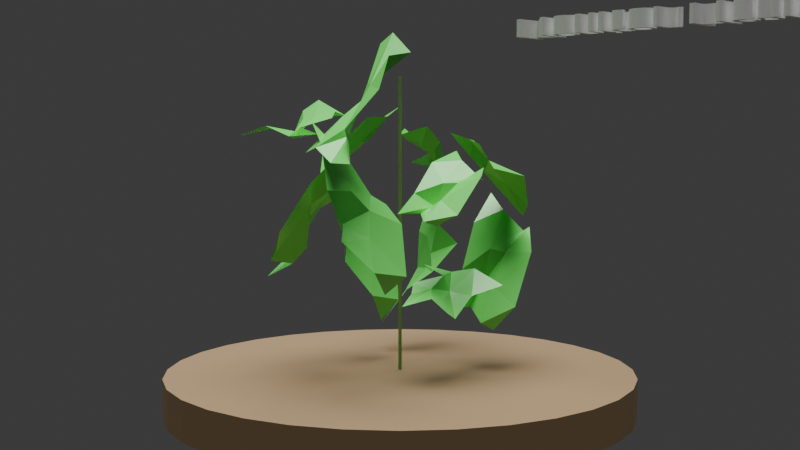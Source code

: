 # Source: Digital_Twin.blend  (saved by Blender 4.4.32; exported with 4.5.12 LTS)
import bpy
from mathutils import Matrix  # noqa: F401  (used for matrix-valued properties, if any)

bpy.ops.wm.read_factory_settings(use_empty=True)
scene = bpy.context.scene
scene.name = 'Scene'

# ---- collections
col_collection = bpy.data.collections.new('Collection'); scene.collection.children.link(col_collection)
col_plant_test_a = bpy.data.collections.new('Plant_Test_A'); scene.collection.children.link(col_plant_test_a)
col_plant_test_a_001 = bpy.data.collections.new('Plant_Test_A.001'); scene.collection.children.link(col_plant_test_a_001)
col_plant_digital_twin = bpy.data.collections.new('Plant_Digital_Twin'); scene.collection.children.link(col_plant_digital_twin)

# ---- materials (node trees are filled in below, after node groups)
mat_soil_material = bpy.data.materials.new('Soil_Material')
mat_stem_material = bpy.data.materials.new('Stem_Material')
mat_leaf_material_7480 = bpy.data.materials.new('Leaf_Material_7480')
mat_leaf_material_4830 = bpy.data.materials.new('Leaf_Material_4830')
mat_leaf_material_1154 = bpy.data.materials.new('Leaf_Material_1154')
mat_leaf_material_2220 = bpy.data.materials.new('Leaf_Material_2220')
mat_leaf_material_4487 = bpy.data.materials.new('Leaf_Material_4487')
mat_leaf_material_2905 = bpy.data.materials.new('Leaf_Material_2905')
mat_leaf_material_8586 = bpy.data.materials.new('Leaf_Material_8586')
mat_leaf_material_1566 = bpy.data.materials.new('Leaf_Material_1566')
mat_leaf_material_6568 = bpy.data.materials.new('Leaf_Material_6568')
mat_leaf_material_6890 = bpy.data.materials.new('Leaf_Material_6890')
mat_leaf_material_8208 = bpy.data.materials.new('Leaf_Material_8208')
mat_leaf_material_7801 = bpy.data.materials.new('Leaf_Material_7801')
mat_text_material = bpy.data.materials.new('Text_Material')

# ---- material node trees
mat_soil_material.use_nodes = True; mat_soil_material.node_tree.nodes.clear()
_N = mat_soil_material.node_tree.nodes; _L = mat_soil_material.node_tree.links
n0 = _N.new('ShaderNodeBsdfPrincipled'); n0.name = 'Principled BSDF'; n0.location = (0, 0)
n0.inputs[0].default_value = (0.3, 0.2, 0.1, 1.0)
n0.inputs[2].default_value = 0.8
n1 = _N.new('ShaderNodeOutputMaterial'); n1.name = 'Material Output'; n1.location = (0, 0)
_L.new(n0.outputs[0], n1.inputs[0])
n1.is_active_output = True
mat_stem_material.use_nodes = True; mat_stem_material.node_tree.nodes.clear()
_N = mat_stem_material.node_tree.nodes; _L = mat_stem_material.node_tree.links
n0 = _N.new('ShaderNodeBsdfPrincipled'); n0.name = 'Principled BSDF'; n0.location = (0, 0)
n0.inputs[0].default_value = (0.2, 0.4, 0.1, 1.0)
n0.inputs[2].default_value = 0.7
n1 = _N.new('ShaderNodeOutputMaterial'); n1.name = 'Material Output'; n1.location = (0, 0)
_L.new(n0.outputs[0], n1.inputs[0])
n1.is_active_output = True
mat_leaf_material_7480.use_nodes = True; mat_leaf_material_7480.node_tree.nodes.clear()
_N = mat_leaf_material_7480.node_tree.nodes; _L = mat_leaf_material_7480.node_tree.links
n0 = _N.new('ShaderNodeBsdfPrincipled'); n0.name = 'Principled BSDF'; n0.location = (0, 0)
n0.inputs[0].default_value = (0.145, 0.825, 0.13, 1.0)
n0.inputs[2].default_value = 0.3
n1 = _N.new('ShaderNodeOutputMaterial'); n1.name = 'Material Output'; n1.location = (0, 0)
_L.new(n0.outputs[0], n1.inputs[0])
n1.is_active_output = True
mat_leaf_material_4830.use_nodes = True; mat_leaf_material_4830.node_tree.nodes.clear()
_N = mat_leaf_material_4830.node_tree.nodes; _L = mat_leaf_material_4830.node_tree.links
n0 = _N.new('ShaderNodeBsdfPrincipled'); n0.name = 'Principled BSDF'; n0.location = (0, 0)
n0.inputs[0].default_value = (0.145, 0.825, 0.13, 1.0)
n0.inputs[2].default_value = 0.3
n1 = _N.new('ShaderNodeOutputMaterial'); n1.name = 'Material Output'; n1.location = (0, 0)
_L.new(n0.outputs[0], n1.inputs[0])
n1.is_active_output = True
mat_leaf_material_1154.use_nodes = True; mat_leaf_material_1154.node_tree.nodes.clear()
_N = mat_leaf_material_1154.node_tree.nodes; _L = mat_leaf_material_1154.node_tree.links
n0 = _N.new('ShaderNodeBsdfPrincipled'); n0.name = 'Principled BSDF'; n0.location = (0, 0)
n0.inputs[0].default_value = (0.145, 0.825, 0.13, 1.0)
n0.inputs[2].default_value = 0.3
n1 = _N.new('ShaderNodeOutputMaterial'); n1.name = 'Material Output'; n1.location = (0, 0)
_L.new(n0.outputs[0], n1.inputs[0])
n1.is_active_output = True
mat_leaf_material_2220.use_nodes = True; mat_leaf_material_2220.node_tree.nodes.clear()
_N = mat_leaf_material_2220.node_tree.nodes; _L = mat_leaf_material_2220.node_tree.links
n0 = _N.new('ShaderNodeBsdfPrincipled'); n0.name = 'Principled BSDF'; n0.location = (0, 0)
n0.inputs[0].default_value = (0.145, 0.825, 0.13, 1.0)
n0.inputs[2].default_value = 0.3
n1 = _N.new('ShaderNodeOutputMaterial'); n1.name = 'Material Output'; n1.location = (0, 0)
_L.new(n0.outputs[0], n1.inputs[0])
n1.is_active_output = True
mat_leaf_material_4487.use_nodes = True; mat_leaf_material_4487.node_tree.nodes.clear()
_N = mat_leaf_material_4487.node_tree.nodes; _L = mat_leaf_material_4487.node_tree.links
n0 = _N.new('ShaderNodeBsdfPrincipled'); n0.name = 'Principled BSDF'; n0.location = (0, 0)
n0.inputs[0].default_value = (0.145, 0.825, 0.13, 1.0)
n0.inputs[2].default_value = 0.3
n1 = _N.new('ShaderNodeOutputMaterial'); n1.name = 'Material Output'; n1.location = (0, 0)
_L.new(n0.outputs[0], n1.inputs[0])
n1.is_active_output = True
mat_leaf_material_2905.use_nodes = True; mat_leaf_material_2905.node_tree.nodes.clear()
_N = mat_leaf_material_2905.node_tree.nodes; _L = mat_leaf_material_2905.node_tree.links
n0 = _N.new('ShaderNodeBsdfPrincipled'); n0.name = 'Principled BSDF'; n0.location = (0, 0)
n0.inputs[0].default_value = (0.145, 0.825, 0.13, 1.0)
n0.inputs[2].default_value = 0.3
n1 = _N.new('ShaderNodeOutputMaterial'); n1.name = 'Material Output'; n1.location = (0, 0)
_L.new(n0.outputs[0], n1.inputs[0])
n1.is_active_output = True
mat_leaf_material_8586.use_nodes = True; mat_leaf_material_8586.node_tree.nodes.clear()
_N = mat_leaf_material_8586.node_tree.nodes; _L = mat_leaf_material_8586.node_tree.links
n0 = _N.new('ShaderNodeBsdfPrincipled'); n0.name = 'Principled BSDF'; n0.location = (0, 0)
n0.inputs[0].default_value = (0.145, 0.825, 0.13, 1.0)
n0.inputs[2].default_value = 0.3
n1 = _N.new('ShaderNodeOutputMaterial'); n1.name = 'Material Output'; n1.location = (0, 0)
_L.new(n0.outputs[0], n1.inputs[0])
n1.is_active_output = True
mat_leaf_material_1566.use_nodes = True; mat_leaf_material_1566.node_tree.nodes.clear()
_N = mat_leaf_material_1566.node_tree.nodes; _L = mat_leaf_material_1566.node_tree.links
n0 = _N.new('ShaderNodeBsdfPrincipled'); n0.name = 'Principled BSDF'; n0.location = (0, 0)
n0.inputs[0].default_value = (0.145, 0.825, 0.13, 1.0)
n0.inputs[2].default_value = 0.3
n1 = _N.new('ShaderNodeOutputMaterial'); n1.name = 'Material Output'; n1.location = (0, 0)
_L.new(n0.outputs[0], n1.inputs[0])
n1.is_active_output = True
mat_leaf_material_6568.use_nodes = True; mat_leaf_material_6568.node_tree.nodes.clear()
_N = mat_leaf_material_6568.node_tree.nodes; _L = mat_leaf_material_6568.node_tree.links
n0 = _N.new('ShaderNodeBsdfPrincipled'); n0.name = 'Principled BSDF'; n0.location = (0, 0)
n0.inputs[0].default_value = (0.145, 0.825, 0.13, 1.0)
n0.inputs[2].default_value = 0.3
n1 = _N.new('ShaderNodeOutputMaterial'); n1.name = 'Material Output'; n1.location = (0, 0)
_L.new(n0.outputs[0], n1.inputs[0])
n1.is_active_output = True
mat_leaf_material_6890.use_nodes = True; mat_leaf_material_6890.node_tree.nodes.clear()
_N = mat_leaf_material_6890.node_tree.nodes; _L = mat_leaf_material_6890.node_tree.links
n0 = _N.new('ShaderNodeBsdfPrincipled'); n0.name = 'Principled BSDF'; n0.location = (0, 0)
n0.inputs[0].default_value = (0.145, 0.825, 0.13, 1.0)
n0.inputs[2].default_value = 0.3
n1 = _N.new('ShaderNodeOutputMaterial'); n1.name = 'Material Output'; n1.location = (0, 0)
_L.new(n0.outputs[0], n1.inputs[0])
n1.is_active_output = True
mat_leaf_material_8208.use_nodes = True; mat_leaf_material_8208.node_tree.nodes.clear()
_N = mat_leaf_material_8208.node_tree.nodes; _L = mat_leaf_material_8208.node_tree.links
n0 = _N.new('ShaderNodeBsdfPrincipled'); n0.name = 'Principled BSDF'; n0.location = (0, 0)
n0.inputs[0].default_value = (0.145, 0.825, 0.13, 1.0)
n0.inputs[2].default_value = 0.3
n1 = _N.new('ShaderNodeOutputMaterial'); n1.name = 'Material Output'; n1.location = (0, 0)
_L.new(n0.outputs[0], n1.inputs[0])
n1.is_active_output = True
mat_leaf_material_7801.use_nodes = True; mat_leaf_material_7801.node_tree.nodes.clear()
_N = mat_leaf_material_7801.node_tree.nodes; _L = mat_leaf_material_7801.node_tree.links
n0 = _N.new('ShaderNodeBsdfPrincipled'); n0.name = 'Principled BSDF'; n0.location = (0, 0)
n0.inputs[0].default_value = (0.145, 0.825, 0.13, 1.0)
n0.inputs[2].default_value = 0.3
n1 = _N.new('ShaderNodeOutputMaterial'); n1.name = 'Material Output'; n1.location = (0, 0)
_L.new(n0.outputs[0], n1.inputs[0])
n1.is_active_output = True
mat_text_material.use_nodes = True; mat_text_material.node_tree.nodes.clear()
_N = mat_text_material.node_tree.nodes; _L = mat_text_material.node_tree.links
n0 = _N.new('ShaderNodeBsdfPrincipled'); n0.name = 'Principled BSDF'; n0.location = (0, 0)
n0.inputs[0].default_value = (1.0, 1.0, 1.0, 1.0)
n0.inputs[2].default_value = 0.1
n1 = _N.new('ShaderNodeOutputMaterial'); n1.name = 'Material Output'; n1.location = (0, 0)
_L.new(n0.outputs[0], n1.inputs[0])
n1.is_active_output = True

# ---- world
world_world = bpy.data.worlds.new('World'); scene.world = world_world
world_world.use_nodes = True; world_world.node_tree.nodes.clear()
_N = world_world.node_tree.nodes; _L = world_world.node_tree.links
n0 = _N.new('ShaderNodeOutputWorld'); n0.name = 'World Output'; n0.location = (300, 300)
n1 = _N.new('ShaderNodeBackground'); n1.name = 'Background'; n1.location = (10, 300)
n1.inputs[0].default_value = (0.05088, 0.05088, 0.05088, 1.0)
_L.new(n1.outputs[0], n0.inputs[0])
n0.is_active_output = True
world_world.color = (0.05088, 0.05088, 0.05088)
world_world.sun_shadow_jitter_overblur = 0.0

# ---- cameras
cam_camera = bpy.data.cameras.new('Camera')

# ---- lights
light_sun = bpy.data.lights.new('Sun', 'SUN')
light_sun.angle = 0.7854
light_sun.energy = 5.0
light_area = bpy.data.lights.new('Area', 'AREA')
light_area.energy = 2.0
light_area.size = 2.0
light_area.size_y = 1.0
light_spot = bpy.data.lights.new('Spot', 'SPOT')
light_spot.energy = 3.0
light_spot.spot_size = 1.047

# ---- meshes
me_cylinder = bpy.data.meshes.new('Cylinder')
me_cylinder.from_pydata([(0.0, 1.2, -0.1), (0.0, 1.2, 0.1), (0.2341, 1.177, -0.1), (0.2341, 1.177, 0.1), (0.4592, 1.109, -0.1), (0.4592, 1.109, 0.1), (0.6667, 0.9978, -0.1), (0.6667, 0.9978, 0.1), (0.8485, 0.8485, -0.1), (0.8485, 0.8485, 0.1), (0.9978, 0.6667, -0.1), (0.9978, 0.6667, 0.1), (1.109, 0.4592, -0.1), (1.109, 0.4592, 0.1), (1.177, 0.2341, -0.1), (1.177, 0.2341, 0.1), (1.2, 0.0, -0.1), (1.2, 0.0, 0.1), (1.177, -0.2341, -0.1), (1.177, -0.2341, 0.1), (1.109, -0.4592, -0.1), (1.109, -0.4592, 0.1), (0.9978, -0.6667, -0.1), (0.9978, -0.6667, 0.1), (0.8485, -0.8485, -0.1), (0.8485, -0.8485, 0.1), (0.6667, -0.9978, -0.1), (0.6667, -0.9978, 0.1), (0.4592, -1.109, -0.1), (0.4592, -1.109, 0.1), (0.2341, -1.177, -0.1), (0.2341, -1.177, 0.1), (0.0, -1.2, -0.1), (0.0, -1.2, 0.1), (-0.2341, -1.177, -0.1), (-0.2341, -1.177, 0.1), (-0.4592, -1.109, -0.1), (-0.4592, -1.109, 0.1), (-0.6667, -0.9978, -0.1), (-0.6667, -0.9978, 0.1), (-0.8485, -0.8485, -0.1), (-0.8485, -0.8485, 0.1), (-0.9978, -0.6667, -0.1), (-0.9978, -0.6667, 0.1), (-1.109, -0.4592, -0.1), (-1.109, -0.4592, 0.1), (-1.177, -0.2341, -0.1), (-1.177, -0.2341, 0.1), (-1.2, 0.0, -0.1), (-1.2, 0.0, 0.1), (-1.177, 0.2341, -0.1), (-1.177, 0.2341, 0.1), (-1.109, 0.4592, -0.1), (-1.109, 0.4592, 0.1), (-0.9978, 0.6667, -0.1), (-0.9978, 0.6667, 0.1), (-0.8485, 0.8485, -0.1), (-0.8485, 0.8485, 0.1), (-0.6667, 0.9978, -0.1), (-0.6667, 0.9978, 0.1), (-0.4592, 1.109, -0.1), (-0.4592, 1.109, 0.1), (-0.2341, 1.177, -0.1), (-0.2341, 1.177, 0.1)], [], [(0, 1, 3, 2), (2, 3, 5, 4), (4, 5, 7, 6), (6, 7, 9, 8), (8, 9, 11, 10), (10, 11, 13, 12), (12, 13, 15, 14), (14, 15, 17, 16), (16, 17, 19, 18), (18, 19, 21, 20), (20, 21, 23, 22), (22, 23, 25, 24), (24, 25, 27, 26), (26, 27, 29, 28), (28, 29, 31, 30), (30, 31, 33, 32), (32, 33, 35, 34), (34, 35, 37, 36), (36, 37, 39, 38), (38, 39, 41, 40), (40, 41, 43, 42), (42, 43, 45, 44), (44, 45, 47, 46), (46, 47, 49, 48), (48, 49, 51, 50), (50, 51, 53, 52), (52, 53, 55, 54), (54, 55, 57, 56), (56, 57, 59, 58), (58, 59, 61, 60), (3, 1, 63, 61, 59, 57, 55, 53, 51, 49, 47, 45, 43, 41, 39, 37, 35, 33, 31, 29, 27, 25, 23, 21, 19, 17, 15, 13, 11, 9, 7, 5), (60, 61, 63, 62), (62, 63, 1, 0), (0, 2, 4, 6, 8, 10, 12, 14, 16, 18, 20, 22, 24, 26, 28, 30, 32, 34, 36, 38, 40, 42, 44, 46, 48, 50, 52, 54, 56, 58, 60, 62)])
_uv = me_cylinder.uv_layers.new(name='UVMap')
_uv.uv.foreach_set('vector', [1.0, 0.5, 1.0, 1.0, 0.9688, 1.0, 0.9688, 0.5, 0.9688, 0.5, 0.9688, 1.0, 0.9375, 1.0, 0.9375, 0.5, 0.9375, 0.5, 0.9375, 1.0, 0.9062, 1.0, 0.9062, 0.5, 0.9062, 0.5, 0.9062, 1.0, 0.875, 1.0, 0.875, 0.5, 0.875, 0.5, 0.875, 1.0, 0.8438, 1.0, 0.8438, 0.5, 0.8438, 0.5, 0.8438, 1.0, 0.8125, 1.0, 0.8125, 0.5, 0.8125, 0.5, 0.8125, 1.0, 0.7812, 1.0, 0.7812, 0.5, 0.7812, 0.5, 0.7812, 1.0, 0.75, 1.0, 0.75, 0.5, 0.75, 0.5, 0.75, 1.0, 0.7188, 1.0, 0.7188, 0.5, 0.7188, 0.5, 0.7188, 1.0, 0.6875, 1.0, 0.6875, 0.5, 0.6875, 0.5, 0.6875, 1.0, 0.6562, 1.0, 0.6562, 0.5, 0.6562, 0.5, 0.6562, 1.0, 0.625, 1.0, 0.625, 0.5, 0.625, 0.5, 0.625, 1.0, 0.5938, 1.0, 0.5938, 0.5, 0.5938, 0.5, 0.5938, 1.0, 0.5625, 1.0, 0.5625, 0.5, 0.5625, 0.5, 0.5625, 1.0, 0.5312, 1.0, 0.5312, 0.5, 0.5312, 0.5, 0.5312, 1.0, 0.5, 1.0, 0.5, 0.5, 0.5, 0.5, 0.5, 1.0, 0.4688, 1.0, 0.4688, 0.5, 0.4688, 0.5, 0.4688, 1.0, 0.4375, 1.0, 0.4375, 0.5, 0.4375, 0.5, 0.4375, 1.0, 0.4062, 1.0, 0.4062, 0.5, 0.4062, 0.5, 0.4062, 1.0, 0.375, 1.0, 0.375, 0.5, 0.375, 0.5, 0.375, 1.0, 0.3438, 1.0, 0.3438, 0.5, 0.3438, 0.5, 0.3438, 1.0, 0.3125, 1.0, 0.3125, 0.5, 0.3125, 0.5, 0.3125, 1.0, 0.2812, 1.0, 0.2812, 0.5, 0.2812, 0.5, 0.2812, 1.0, 0.25, 1.0, 0.25, 0.5, 0.25, 0.5, 0.25, 1.0, 0.2188, 1.0, 0.2188, 0.5, 0.2188, 0.5, 0.2188, 1.0, 0.1875, 1.0, 0.1875, 0.5, 0.1875, 0.5, 0.1875, 1.0, 0.1562, 1.0, 0.1562, 0.5, 0.1562, 0.5, 0.1562, 1.0, 0.125, 1.0, 0.125, 0.5, 0.125, 0.5, 0.125, 1.0, 0.09375, 1.0, 0.09375, 0.5, 0.09375, 0.5, 0.09375, 1.0, 0.0625, 1.0, 0.0625, 0.5, 0.2968, 0.4854, 0.25, 0.49, 0.2032, 0.4854, 0.1582, 0.4717, 0.1167, 0.4496, 0.08029, 0.4197, 0.05045, 0.3833, 0.02827, 0.3418, 0.01461, 0.2968, 0.01, 0.25, 0.01461, 0.2032, 0.02827, 0.1582, 0.05045, 0.1167, 0.08029, 0.08029, 0.1167, 0.05045, 0.1582, 0.02827, 0.2032, 0.01461, 0.25, 0.01, 0.2968, 0.01461, 0.3418, 0.02827, 0.3833, 0.05045, 0.4197, 0.08029, 0.4496, 0.1167, 0.4717, 0.1582, 0.4854, 0.2032, 0.49, 0.25, 0.4854, 0.2968, 0.4717, 0.3418, 0.4496, 0.3833, 0.4197, 0.4197, 0.3833, 0.4496, 0.3418, 0.4717, 0.0625, 0.5, 0.0625, 1.0, 0.03125, 1.0, 0.03125, 0.5, 0.03125, 0.5, 0.03125, 1.0, 0.0, 1.0, 0.0, 0.5, 0.75, 0.49, 0.7968, 0.4854, 0.8418, 0.4717, 0.8833, 0.4496, 0.9197, 0.4197, 0.9496, 0.3833, 0.9717, 0.3418, 0.9854, 0.2968, 0.99, 0.25, 0.9854, 0.2032, 0.9717, 0.1582, 0.9496, 0.1167, 0.9197, 0.08029, 0.8833, 0.05045, 0.8418, 0.02827, 0.7968, 0.01461, 0.75, 0.01, 0.7032, 0.01461, 0.6582, 0.02827, 0.6167, 0.05045, 0.5803, 0.08029, 0.5504, 0.1167, 0.5283, 0.1582, 0.5146, 0.2032, 0.51, 0.25, 0.5146, 0.2968, 0.5283, 0.3418, 0.5504, 0.3833, 0.5803, 0.4197, 0.6167, 0.4496, 0.6582, 0.4717, 0.7032, 0.4854])
me_cylinder.materials.append(mat_soil_material)
me_cylinder.update()
me_cylinder_001 = bpy.data.meshes.new('Cylinder.001')
me_cylinder_001.from_pydata([(0.0, 0.00875, -0.75), (0.0, 0.00875, 0.75), (0.006187, 0.006187, -0.75), (0.006187, 0.006187, 0.75), (0.00875, 0.0, -0.75), (0.00875, 0.0, 0.75), (0.006187, -0.006187, -0.75), (0.006187, -0.006187, 0.75), (0.0, -0.00875, -0.75), (0.0, -0.00875, 0.75), (-0.006187, -0.006187, -0.75), (-0.006187, -0.006187, 0.75), (-0.00875, 0.0, -0.75), (-0.00875, 0.0, 0.75), (-0.006187, 0.006187, -0.75), (-0.006187, 0.006187, 0.75)], [], [(0, 1, 3, 2), (2, 3, 5, 4), (4, 5, 7, 6), (6, 7, 9, 8), (8, 9, 11, 10), (10, 11, 13, 12), (3, 1, 15, 13, 11, 9, 7, 5), (12, 13, 15, 14), (14, 15, 1, 0), (0, 2, 4, 6, 8, 10, 12, 14)])
_uv = me_cylinder_001.uv_layers.new(name='UVMap')
_uv.uv.foreach_set('vector', [1.0, 0.5, 1.0, 1.0, 0.875, 1.0, 0.875, 0.5, 0.875, 0.5, 0.875, 1.0, 0.75, 1.0, 0.75, 0.5, 0.75, 0.5, 0.75, 1.0, 0.625, 1.0, 0.625, 0.5, 0.625, 0.5, 0.625, 1.0, 0.5, 1.0, 0.5, 0.5, 0.5, 0.5, 0.5, 1.0, 0.375, 1.0, 0.375, 0.5, 0.375, 0.5, 0.375, 1.0, 0.25, 1.0, 0.25, 0.5, 0.4197, 0.4197, 0.25, 0.49, 0.08029, 0.4197, 0.01, 0.25, 0.08029, 0.08029, 0.25, 0.01, 0.4197, 0.08029, 0.49, 0.25, 0.25, 0.5, 0.25, 1.0, 0.125, 1.0, 0.125, 0.5, 0.125, 0.5, 0.125, 1.0, 0.0, 1.0, 0.0, 0.5, 0.75, 0.49, 0.9197, 0.4197, 0.99, 0.25, 0.9197, 0.08029, 0.75, 0.01, 0.5803, 0.08029, 0.51, 0.25, 0.5803, 0.4197])
me_cylinder_001.materials.append(mat_stem_material)
me_cylinder_001.update()
me_plane = bpy.data.meshes.new('Plane')
me_plane.from_pydata([(-0.1557, -0.1076, -0.08181), (0.2141, -0.2269, 0.007449), (-0.148, 0.09555, -0.01216), (0.1229, 0.1749, 0.08231), (-0.2365, 0.09635, -0.06124), (-0.2268, -0.05542, -0.004628), (-0.08489, -0.1142, -0.1219), (0.06553, -0.1271, -0.03313), (0.2011, -0.07337, 0.07832), (0.1759, 0.0442, 0.0509), (0.06942, 0.0362, 0.05039), (-0.06747, 0.1315, 0.02346), (-0.05731, -0.03743, -0.03189), (-0.05393, 0.0369, 0.002911), (0.05021, -0.01273, -0.02234), (0.06224, -0.008596, -0.03035)], [], [(15, 9, 3, 10), (4, 13, 11, 2), (13, 15, 10, 11), (0, 6, 12, 5), (5, 12, 13, 4), (6, 7, 14, 12), (12, 14, 15, 13), (7, 1, 8, 14), (14, 8, 9, 15)])
_uv = me_plane.uv_layers.new(name='UVMap')
_uv.uv.foreach_set('vector', [0.6667, 0.6667, 1.0, 0.6667, 1.0, 1.0, 0.6667, 1.0, 0.0, 0.6667, 0.3333, 0.6667, 0.3333, 1.0, 0.0, 1.0, 0.3333, 0.6667, 0.6667, 0.6667, 0.6667, 1.0, 0.3333, 1.0, 0.0, 0.0, 0.3333, 0.0, 0.3333, 0.3333, 0.0, 0.3333, 0.0, 0.3333, 0.3333, 0.3333, 0.3333, 0.6667, 0.0, 0.6667, 0.3333, 0.0, 0.6667, 0.0, 0.6667, 0.3333, 0.3333, 0.3333, 0.3333, 0.3333, 0.6667, 0.3333, 0.6667, 0.6667, 0.3333, 0.6667, 0.6667, 0.0, 1.0, 0.0, 1.0, 0.3333, 0.6667, 0.3333, 0.6667, 0.3333, 1.0, 0.3333, 1.0, 0.6667, 0.6667, 0.6667])
me_plane.materials.append(mat_leaf_material_7480)
me_plane.update()
me_plane_001 = bpy.data.meshes.new('Plane.001')
me_plane_001.from_pydata([(-0.1164, -0.2233, 0.1467), (0.1516, -0.3194, 0.2792), (-0.08556, 0.188, -0.2839), (0.08368, 0.2906, -0.1462), (-0.1818, 0.1194, -0.1662), (-0.1799, -0.1017, 0.05715), (-0.07956, -0.2222, 0.121), (0.03697, -0.2273, 0.2242), (0.1464, -0.09645, 0.1833), (0.1289, 0.09051, -0.01088), (0.06408, 0.1441, -0.1926), (-0.03891, 0.2317, -0.2339), (-0.04424, -0.07599, 0.0443), (-0.03311, 0.06772, -0.08768), (0.02939, -0.04355, 0.06825), (0.04916, 0.02997, -0.1065)], [], [(15, 9, 3, 10), (4, 13, 11, 2), (13, 15, 10, 11), (0, 6, 12, 5), (5, 12, 13, 4), (6, 7, 14, 12), (12, 14, 15, 13), (7, 1, 8, 14), (14, 8, 9, 15)])
_uv = me_plane_001.uv_layers.new(name='UVMap')
_uv.uv.foreach_set('vector', [0.6667, 0.6667, 1.0, 0.6667, 1.0, 1.0, 0.6667, 1.0, 0.0, 0.6667, 0.3333, 0.6667, 0.3333, 1.0, 0.0, 1.0, 0.3333, 0.6667, 0.6667, 0.6667, 0.6667, 1.0, 0.3333, 1.0, 0.0, 0.0, 0.3333, 0.0, 0.3333, 0.3333, 0.0, 0.3333, 0.0, 0.3333, 0.3333, 0.3333, 0.3333, 0.6667, 0.0, 0.6667, 0.3333, 0.0, 0.6667, 0.0, 0.6667, 0.3333, 0.3333, 0.3333, 0.3333, 0.3333, 0.6667, 0.3333, 0.6667, 0.6667, 0.3333, 0.6667, 0.6667, 0.0, 1.0, 0.0, 1.0, 0.3333, 0.6667, 0.3333, 0.6667, 0.3333, 1.0, 0.3333, 1.0, 0.6667, 0.6667, 0.6667])
me_plane_001.materials.append(mat_leaf_material_4830)
me_plane_001.update()
me_plane_002 = bpy.data.meshes.new('Plane.002')
me_plane_002.from_pydata([(-0.1341, -0.0988, 0.02375), (0.3019, -0.3275, -0.3371), (-0.2358, 0.1961, 0.3324), (0.1013, 0.1661, -0.02325), (-0.2878, 0.1663, 0.2036), (-0.2417, -0.01604, 0.1806), (-0.04126, -0.1419, -0.1664), (0.1312, -0.1912, -0.2276), (0.2524, -0.1433, -0.1866), (0.1908, 0.004818, -0.1343), (0.02578, 0.06385, 0.09487), (-0.1332, 0.1956, 0.218), (-0.05012, -0.0345, 0.003301), (-0.08318, 0.07042, 0.1178), (0.07947, -0.04625, -0.1372), (0.05505, -0.01153, -0.06554)], [], [(15, 9, 3, 10), (4, 13, 11, 2), (13, 15, 10, 11), (0, 6, 12, 5), (5, 12, 13, 4), (6, 7, 14, 12), (12, 14, 15, 13), (7, 1, 8, 14), (14, 8, 9, 15)])
_uv = me_plane_002.uv_layers.new(name='UVMap')
_uv.uv.foreach_set('vector', [0.6667, 0.6667, 1.0, 0.6667, 1.0, 1.0, 0.6667, 1.0, 0.0, 0.6667, 0.3333, 0.6667, 0.3333, 1.0, 0.0, 1.0, 0.3333, 0.6667, 0.6667, 0.6667, 0.6667, 1.0, 0.3333, 1.0, 0.0, 0.0, 0.3333, 0.0, 0.3333, 0.3333, 0.0, 0.3333, 0.0, 0.3333, 0.3333, 0.3333, 0.3333, 0.6667, 0.0, 0.6667, 0.3333, 0.0, 0.6667, 0.0, 0.6667, 0.3333, 0.3333, 0.3333, 0.3333, 0.3333, 0.6667, 0.3333, 0.6667, 0.6667, 0.3333, 0.6667, 0.6667, 0.0, 1.0, 0.0, 1.0, 0.3333, 0.6667, 0.3333, 0.6667, 0.3333, 1.0, 0.3333, 1.0, 0.6667, 0.6667, 0.6667])
me_plane_002.materials.append(mat_leaf_material_1154)
me_plane_002.update()
me_plane_003 = bpy.data.meshes.new('Plane.003')
me_plane_003.from_pydata([(-0.181, -0.145, 0.02658), (0.2707, -0.2955, 0.4028), (-0.2046, 0.1641, -0.4075), (0.1483, 0.2123, -0.02609), (-0.2827, 0.1296, -0.2887), (-0.2626, -0.05747, -0.06414), (-0.08294, -0.162, 0.08213), (0.09478, -0.1853, 0.2666), (0.2472, -0.1066, 0.3057), (0.2117, 0.04625, 0.1104), (0.06746, 0.08396, -0.1537), (-0.09672, 0.1897, -0.2762), (-0.06576, -0.04988, 0.004246), (-0.07278, 0.05976, -0.1289), (0.06906, -0.03558, 0.1094), (0.07068, 0.003858, -0.06648)], [], [(15, 9, 3, 10), (4, 13, 11, 2), (13, 15, 10, 11), (0, 6, 12, 5), (5, 12, 13, 4), (6, 7, 14, 12), (12, 14, 15, 13), (7, 1, 8, 14), (14, 8, 9, 15)])
_uv = me_plane_003.uv_layers.new(name='UVMap')
_uv.uv.foreach_set('vector', [0.6667, 0.6667, 1.0, 0.6667, 1.0, 1.0, 0.6667, 1.0, 0.0, 0.6667, 0.3333, 0.6667, 0.3333, 1.0, 0.0, 1.0, 0.3333, 0.6667, 0.6667, 0.6667, 0.6667, 1.0, 0.3333, 1.0, 0.0, 0.0, 0.3333, 0.0, 0.3333, 0.3333, 0.0, 0.3333, 0.0, 0.3333, 0.3333, 0.3333, 0.3333, 0.6667, 0.0, 0.6667, 0.3333, 0.0, 0.6667, 0.0, 0.6667, 0.3333, 0.3333, 0.3333, 0.3333, 0.3333, 0.6667, 0.3333, 0.6667, 0.6667, 0.3333, 0.6667, 0.6667, 0.0, 1.0, 0.0, 1.0, 0.3333, 0.6667, 0.3333, 0.6667, 0.3333, 1.0, 0.3333, 1.0, 0.6667, 0.6667, 0.6667])
me_plane_003.materials.append(mat_leaf_material_2220)
me_plane_003.update()
me_plane_004 = bpy.data.meshes.new('Plane.004')
me_plane_004.from_pydata([(-0.1217, -0.1662, 0.2371), (0.189, -0.2944, 0.117), (-0.1229, 0.163, -0.1217), (0.08891, 0.2335, -0.2366), (-0.2084, 0.1218, -0.02795), (-0.1958, -0.072, 0.1715), (-0.07061, -0.1758, 0.1272), (0.0601, -0.1916, 0.1462), (0.173, -0.09881, 0.04503), (0.1449, 0.06078, -0.1252), (0.05513, 0.09776, -0.1987), (-0.06204, 0.196, -0.1558), (-0.04598, -0.05696, 0.07441), (-0.04554, 0.05939, -0.03359), (0.04182, -0.03522, 0.01417), (0.0509, 0.01094, -0.1366)], [], [(15, 9, 3, 10), (4, 13, 11, 2), (13, 15, 10, 11), (0, 6, 12, 5), (5, 12, 13, 4), (6, 7, 14, 12), (12, 14, 15, 13), (7, 1, 8, 14), (14, 8, 9, 15)])
_uv = me_plane_004.uv_layers.new(name='UVMap')
_uv.uv.foreach_set('vector', [0.6667, 0.6667, 1.0, 0.6667, 1.0, 1.0, 0.6667, 1.0, 0.0, 0.6667, 0.3333, 0.6667, 0.3333, 1.0, 0.0, 1.0, 0.3333, 0.6667, 0.6667, 0.6667, 0.6667, 1.0, 0.3333, 1.0, 0.0, 0.0, 0.3333, 0.0, 0.3333, 0.3333, 0.0, 0.3333, 0.0, 0.3333, 0.3333, 0.3333, 0.3333, 0.6667, 0.0, 0.6667, 0.3333, 0.0, 0.6667, 0.0, 0.6667, 0.3333, 0.3333, 0.3333, 0.3333, 0.3333, 0.6667, 0.3333, 0.6667, 0.6667, 0.3333, 0.6667, 0.6667, 0.0, 1.0, 0.0, 1.0, 0.3333, 0.6667, 0.3333, 0.6667, 0.3333, 1.0, 0.3333, 1.0, 0.6667, 0.6667, 0.6667])
me_plane_004.materials.append(mat_leaf_material_4487)
me_plane_004.update()
me_plane_005 = bpy.data.meshes.new('Plane.005')
me_plane_005.from_pydata([(-0.1813, -0.1476, 0.02809), (0.2305, -0.2577, 0.3274), (-0.1644, 0.1263, -0.3321), (0.1486, 0.2149, -0.0276), (-0.256, 0.1035, -0.2379), (-0.2494, -0.07185, -0.03801), (-0.09653, -0.1511, 0.05801), (0.06789, -0.161, 0.2168), (0.2205, -0.08052, 0.255), (0.1985, 0.06063, 0.08428), (0.08105, 0.07312, -0.1295), (-0.06983, 0.1653, -0.2265), (-0.06586, -0.05076, 0.00475), (-0.05938, 0.04715, -0.1037), (0.05566, -0.02297, 0.08432), (0.07078, 0.00474, -0.06699)], [], [(15, 9, 3, 10), (4, 13, 11, 2), (13, 15, 10, 11), (0, 6, 12, 5), (5, 12, 13, 4), (6, 7, 14, 12), (12, 14, 15, 13), (7, 1, 8, 14), (14, 8, 9, 15)])
_uv = me_plane_005.uv_layers.new(name='UVMap')
_uv.uv.foreach_set('vector', [0.6667, 0.6667, 1.0, 0.6667, 1.0, 1.0, 0.6667, 1.0, 0.0, 0.6667, 0.3333, 0.6667, 0.3333, 1.0, 0.0, 1.0, 0.3333, 0.6667, 0.6667, 0.6667, 0.6667, 1.0, 0.3333, 1.0, 0.0, 0.0, 0.3333, 0.0, 0.3333, 0.3333, 0.0, 0.3333, 0.0, 0.3333, 0.3333, 0.3333, 0.3333, 0.6667, 0.0, 0.6667, 0.3333, 0.0, 0.6667, 0.0, 0.6667, 0.3333, 0.3333, 0.3333, 0.3333, 0.3333, 0.6667, 0.3333, 0.6667, 0.6667, 0.3333, 0.6667, 0.6667, 0.0, 1.0, 0.0, 1.0, 0.3333, 0.6667, 0.3333, 0.6667, 0.3333, 1.0, 0.3333, 1.0, 0.6667, 0.6667, 0.6667])
me_plane_005.materials.append(mat_leaf_material_2905)
me_plane_005.update()
me_plane_006 = bpy.data.meshes.new('Plane.006')
me_plane_006.from_pydata([(-0.1095, -0.187, 0.08532), (0.1443, -0.2827, 0.1448), (-0.07818, 0.1513, -0.1495), (0.07674, 0.2544, -0.08482), (-0.1746, 0.107, -0.09711), (-0.1728, -0.08979, 0.061), (-0.07739, -0.1858, 0.0353), (0.03436, -0.1908, 0.1142), (0.1391, -0.08407, 0.1142), (0.1219, 0.07857, -0.01473), (0.06191, 0.1078, -0.1068), (-0.0363, 0.1952, -0.1238), (-0.04192, -0.06391, 0.02383), (-0.03065, 0.05549, -0.04288), (0.02693, -0.03132, 0.02346), (0.04684, 0.01788, -0.08606)], [], [(15, 9, 3, 10), (4, 13, 11, 2), (13, 15, 10, 11), (0, 6, 12, 5), (5, 12, 13, 4), (6, 7, 14, 12), (12, 14, 15, 13), (7, 1, 8, 14), (14, 8, 9, 15)])
_uv = me_plane_006.uv_layers.new(name='UVMap')
_uv.uv.foreach_set('vector', [0.6667, 0.6667, 1.0, 0.6667, 1.0, 1.0, 0.6667, 1.0, 0.0, 0.6667, 0.3333, 0.6667, 0.3333, 1.0, 0.0, 1.0, 0.3333, 0.6667, 0.6667, 0.6667, 0.6667, 1.0, 0.3333, 1.0, 0.0, 0.0, 0.3333, 0.0, 0.3333, 0.3333, 0.0, 0.3333, 0.0, 0.3333, 0.3333, 0.3333, 0.3333, 0.6667, 0.0, 0.6667, 0.3333, 0.0, 0.6667, 0.0, 0.6667, 0.3333, 0.3333, 0.3333, 0.3333, 0.3333, 0.6667, 0.3333, 0.6667, 0.6667, 0.3333, 0.6667, 0.6667, 0.0, 1.0, 0.0, 1.0, 0.3333, 0.6667, 0.3333, 0.6667, 0.3333, 1.0, 0.3333, 1.0, 0.6667, 0.6667, 0.6667])
me_plane_006.materials.append(mat_leaf_material_8586)
me_plane_006.update()
me_plane_007 = bpy.data.meshes.new('Plane.007')
me_plane_007.from_pydata([(-0.1017, -0.1838, -0.1499), (0.1591, -0.3021, -0.1144), (-0.09301, 0.1707, 0.1097), (0.06894, 0.2511, 0.1504), (-0.1818, 0.1211, -0.002734), (-0.1725, -0.08117, -0.009437), (-0.06725, -0.1901, -0.2079), (0.04685, -0.2027, -0.1371), (0.1464, -0.09809, 0.01981), (0.1216, 0.06995, 0.05571), (0.05177, 0.1121, 0.1364), (-0.04879, 0.2071, 0.1274), (-0.03932, -0.06284, -0.05459), (-0.03559, 0.06197, 0.04352), (0.03187, -0.0378, -0.06294), (0.04424, 0.01681, -0.007644)], [], [(15, 9, 3, 10), (4, 13, 11, 2), (13, 15, 10, 11), (0, 6, 12, 5), (5, 12, 13, 4), (6, 7, 14, 12), (12, 14, 15, 13), (7, 1, 8, 14), (14, 8, 9, 15)])
_uv = me_plane_007.uv_layers.new(name='UVMap')
_uv.uv.foreach_set('vector', [0.6667, 0.6667, 1.0, 0.6667, 1.0, 1.0, 0.6667, 1.0, 0.0, 0.6667, 0.3333, 0.6667, 0.3333, 1.0, 0.0, 1.0, 0.3333, 0.6667, 0.6667, 0.6667, 0.6667, 1.0, 0.3333, 1.0, 0.0, 0.0, 0.3333, 0.0, 0.3333, 0.3333, 0.0, 0.3333, 0.0, 0.3333, 0.3333, 0.3333, 0.3333, 0.6667, 0.0, 0.6667, 0.3333, 0.0, 0.6667, 0.0, 0.6667, 0.3333, 0.3333, 0.3333, 0.3333, 0.3333, 0.6667, 0.3333, 0.6667, 0.6667, 0.3333, 0.6667, 0.6667, 0.0, 1.0, 0.0, 1.0, 0.3333, 0.6667, 0.3333, 0.6667, 0.3333, 1.0, 0.3333, 1.0, 0.6667, 0.6667, 0.6667])
me_plane_007.materials.append(mat_leaf_material_1566)
me_plane_007.update()
me_plane_008 = bpy.data.meshes.new('Plane.008')
me_plane_008.from_pydata([(-0.1458, -0.0989, 0.0534), (0.2303, -0.2443, -0.1196), (-0.1642, 0.1129, 0.1149), (0.1131, 0.1662, -0.0529), (-0.244, 0.1108, 0.06855), (-0.2257, -0.04384, 0.1279), (-0.07293, -0.1142, -0.07413), (0.07962, -0.1358, -0.07277), (0.2086, -0.08784, -0.05147), (0.1748, 0.03262, -0.0816), (0.05745, 0.03619, 0.00261), (-0.08155, 0.1402, 0.0631), (-0.05403, -0.03453, 0.01319), (-0.05933, 0.04269, 0.04527), (0.05561, -0.01852, -0.06469), (0.05895, -0.01149, -0.07542)], [], [(15, 9, 3, 10), (4, 13, 11, 2), (13, 15, 10, 11), (0, 6, 12, 5), (5, 12, 13, 4), (6, 7, 14, 12), (12, 14, 15, 13), (7, 1, 8, 14), (14, 8, 9, 15)])
_uv = me_plane_008.uv_layers.new(name='UVMap')
_uv.uv.foreach_set('vector', [0.6667, 0.6667, 1.0, 0.6667, 1.0, 1.0, 0.6667, 1.0, 0.0, 0.6667, 0.3333, 0.6667, 0.3333, 1.0, 0.0, 1.0, 0.3333, 0.6667, 0.6667, 0.6667, 0.6667, 1.0, 0.3333, 1.0, 0.0, 0.0, 0.3333, 0.0, 0.3333, 0.3333, 0.0, 0.3333, 0.0, 0.3333, 0.3333, 0.3333, 0.3333, 0.6667, 0.0, 0.6667, 0.3333, 0.0, 0.6667, 0.0, 0.6667, 0.3333, 0.3333, 0.3333, 0.3333, 0.3333, 0.6667, 0.3333, 0.6667, 0.6667, 0.3333, 0.6667, 0.6667, 0.0, 1.0, 0.0, 1.0, 0.3333, 0.6667, 0.3333, 0.6667, 0.3333, 1.0, 0.3333, 1.0, 0.6667, 0.6667, 0.6667])
me_plane_008.materials.append(mat_leaf_material_6568)
me_plane_008.update()
me_plane_009 = bpy.data.meshes.new('Plane.009')
me_plane_009.from_pydata([(-0.13, -0.1945, -0.1472), (0.1371, -0.2625, 0.0148), (-0.07104, 0.1312, -0.01951), (0.09721, 0.2618, 0.1477), (-0.1766, 0.09112, -0.08793), (-0.184, -0.1015, -0.05065), (-0.09342, -0.184, -0.163), (0.02278, -0.1798, -0.05001), (0.1412, -0.06815, 0.105), (0.1331, 0.09025, 0.09692), (0.07794, 0.106, 0.09151), (-0.02472, 0.1842, 0.04034), (-0.04874, -0.06639, -0.05367), (-0.02826, 0.04877, 0.0004594), (0.02455, -0.0246, -0.01988), (0.05367, 0.02037, -0.008568)], [], [(15, 9, 3, 10), (4, 13, 11, 2), (13, 15, 10, 11), (0, 6, 12, 5), (5, 12, 13, 4), (6, 7, 14, 12), (12, 14, 15, 13), (7, 1, 8, 14), (14, 8, 9, 15)])
_uv = me_plane_009.uv_layers.new(name='UVMap')
_uv.uv.foreach_set('vector', [0.6667, 0.6667, 1.0, 0.6667, 1.0, 1.0, 0.6667, 1.0, 0.0, 0.6667, 0.3333, 0.6667, 0.3333, 1.0, 0.0, 1.0, 0.3333, 0.6667, 0.6667, 0.6667, 0.6667, 1.0, 0.3333, 1.0, 0.0, 0.0, 0.3333, 0.0, 0.3333, 0.3333, 0.0, 0.3333, 0.0, 0.3333, 0.3333, 0.3333, 0.3333, 0.6667, 0.0, 0.6667, 0.3333, 0.0, 0.6667, 0.0, 0.6667, 0.3333, 0.3333, 0.3333, 0.3333, 0.3333, 0.6667, 0.3333, 0.6667, 0.6667, 0.3333, 0.6667, 0.6667, 0.0, 1.0, 0.0, 1.0, 0.3333, 0.6667, 0.3333, 0.6667, 0.3333, 1.0, 0.3333, 1.0, 0.6667, 0.6667, 0.6667])
me_plane_009.materials.append(mat_leaf_material_6890)
me_plane_009.update()
me_plane_010 = bpy.data.meshes.new('Plane.010')
me_plane_010.from_pydata([(-0.1552, -0.1024, 0.05292), (0.2181, -0.2262, -0.04858), (-0.152, 0.09482, 0.04387), (0.1225, 0.1697, -0.05242), (-0.239, 0.09759, 0.02103), (-0.2279, -0.0522, 0.1039), (-0.08326, -0.1105, -0.05077), (0.06836, -0.1249, -0.02557), (0.2036, -0.07461, -0.00395), (0.177, 0.04098, -0.05759), (0.06778, 0.0325, -0.02075), (-0.07029, 0.1293, 0.0159), (-0.05716, -0.0357, 0.01302), (-0.05526, 0.03666, 0.02159), (0.05154, -0.01249, -0.04101), (0.06208, -0.01032, -0.07526)], [], [(15, 9, 3, 10), (4, 13, 11, 2), (13, 15, 10, 11), (0, 6, 12, 5), (5, 12, 13, 4), (6, 7, 14, 12), (12, 14, 15, 13), (7, 1, 8, 14), (14, 8, 9, 15)])
_uv = me_plane_010.uv_layers.new(name='UVMap')
_uv.uv.foreach_set('vector', [0.6667, 0.6667, 1.0, 0.6667, 1.0, 1.0, 0.6667, 1.0, 0.0, 0.6667, 0.3333, 0.6667, 0.3333, 1.0, 0.0, 1.0, 0.3333, 0.6667, 0.6667, 0.6667, 0.6667, 1.0, 0.3333, 1.0, 0.0, 0.0, 0.3333, 0.0, 0.3333, 0.3333, 0.0, 0.3333, 0.0, 0.3333, 0.3333, 0.3333, 0.3333, 0.6667, 0.0, 0.6667, 0.3333, 0.0, 0.6667, 0.0, 0.6667, 0.3333, 0.3333, 0.3333, 0.3333, 0.3333, 0.6667, 0.3333, 0.6667, 0.6667, 0.3333, 0.6667, 0.6667, 0.0, 1.0, 0.0, 1.0, 0.3333, 0.6667, 0.3333, 0.6667, 0.3333, 1.0, 0.3333, 1.0, 0.6667, 0.6667, 0.6667])
me_plane_010.materials.append(mat_leaf_material_8208)
me_plane_010.update()
me_plane_011 = bpy.data.meshes.new('Plane.011')
me_plane_011.from_pydata([(-0.2393, -0.1397, 0.2204), (0.23, -0.1914, -0.1766), (-0.164, 0.05997, 0.1719), (0.2066, 0.207, -0.2199), (-0.275, 0.06192, 0.1622), (-0.2879, -0.0887, 0.2582), (-0.1353, -0.1238, 0.01824), (0.04828, -0.1141, -0.05507), (0.2396, -0.03894, -0.1451), (0.237, 0.07748, -0.2119), (0.1199, 0.04576, -0.08976), (-0.05022, 0.1185, 0.0454), (-0.0852, -0.04814, 0.06886), (-0.05924, 0.02505, 0.06425), (0.05552, -0.0008719, -0.08368), (0.09012, 0.002115, -0.1311)], [], [(15, 9, 3, 10), (4, 13, 11, 2), (13, 15, 10, 11), (0, 6, 12, 5), (5, 12, 13, 4), (6, 7, 14, 12), (12, 14, 15, 13), (7, 1, 8, 14), (14, 8, 9, 15)])
_uv = me_plane_011.uv_layers.new(name='UVMap')
_uv.uv.foreach_set('vector', [0.6667, 0.6667, 1.0, 0.6667, 1.0, 1.0, 0.6667, 1.0, 0.0, 0.6667, 0.3333, 0.6667, 0.3333, 1.0, 0.0, 1.0, 0.3333, 0.6667, 0.6667, 0.6667, 0.6667, 1.0, 0.3333, 1.0, 0.0, 0.0, 0.3333, 0.0, 0.3333, 0.3333, 0.0, 0.3333, 0.0, 0.3333, 0.3333, 0.3333, 0.3333, 0.6667, 0.0, 0.6667, 0.3333, 0.0, 0.6667, 0.0, 0.6667, 0.3333, 0.3333, 0.3333, 0.3333, 0.3333, 0.6667, 0.3333, 0.6667, 0.6667, 0.3333, 0.6667, 0.6667, 0.0, 1.0, 0.0, 1.0, 0.3333, 0.6667, 0.3333, 0.6667, 0.3333, 1.0, 0.3333, 1.0, 0.6667, 0.6667, 0.6667])
me_plane_011.materials.append(mat_leaf_material_7801)
me_plane_011.update()

# ---- curves / text
txt_text = bpy.data.curves.new('Text', 'FONT')
txt_text.dimensions = '2D'
txt_text.body = 'Monitor Health'
txt_text.materials.append(mat_text_material)
txt_text.extrude = 0.05
txt_text.size = 0.3

# ---- objects
ob_soil_base = bpy.data.objects.new('Soil_Base', me_cylinder)
ob_plant_stem = bpy.data.objects.new('Plant_Stem', me_cylinder_001)
ob_leaf_1 = bpy.data.objects.new('Leaf_1', me_plane)
ob_leaf_2 = bpy.data.objects.new('Leaf_2', me_plane_001)
ob_leaf_3 = bpy.data.objects.new('Leaf_3', me_plane_002)
ob_leaf_4 = bpy.data.objects.new('Leaf_4', me_plane_003)
ob_leaf_5 = bpy.data.objects.new('Leaf_5', me_plane_004)
ob_leaf_6 = bpy.data.objects.new('Leaf_6', me_plane_005)
ob_leaf_7 = bpy.data.objects.new('Leaf_7', me_plane_006)
ob_leaf_8 = bpy.data.objects.new('Leaf_8', me_plane_007)
ob_leaf_9 = bpy.data.objects.new('Leaf_9', me_plane_008)
ob_leaf_10 = bpy.data.objects.new('Leaf_10', me_plane_009)
ob_leaf_11 = bpy.data.objects.new('Leaf_11', me_plane_010)
ob_leaf_12 = bpy.data.objects.new('Leaf_12', me_plane_011)
ob_action_text = bpy.data.objects.new('Action_Text', txt_text)
ob_key_light = bpy.data.objects.new('Key_Light', light_sun)
ob_fill_light = bpy.data.objects.new('Fill_Light', light_area)
ob_rim_light = bpy.data.objects.new('Rim_Light', light_spot)
ob_plant_camera = bpy.data.objects.new('Plant_Camera', cam_camera)

# ---- transforms, parenting, visibility, modifiers, constraints
ob_soil_base.location = (0.0, 0.0, -0.1)
ob_plant_stem.location = (0.0, 0.0, 0.75)
ob_leaf_1.location = (0.3, 0.0, 0.45)
ob_leaf_1.rotation_euler = (0.05451, -0.0505, 1.843)
ob_leaf_2.location = (0.25, 0.433, 0.5318)
ob_leaf_2.rotation_euler = (-0.2579, -0.07137, 3.387)
ob_leaf_3.location = (-0.35, 0.6062, 0.6136)
ob_leaf_3.rotation_euler = (0.2206, 0.2414, 5.264)
ob_leaf_4.location = (-0.3, 3.674e-17, 0.6955)
ob_leaf_4.rotation_euler = (-0.2525, -0.236, 4.384)
ob_leaf_5.location = (-0.25, -0.433, 0.7773)
ob_leaf_5.rotation_euler = (-0.2013, 0.06787, 2.442)
ob_leaf_6.location = (0.35, -0.6062, 0.8591)
ob_leaf_6.rotation_euler = (-0.199, -0.1811, 4.341)
ob_leaf_7.location = (0.3, -7.348e-17, 0.9409)
ob_leaf_7.rotation_euler = (-0.129, -0.03112, 3.171)
ob_leaf_8.location = (0.25, 0.433, 1.023)
ob_leaf_8.rotation_euler = (0.178, -0.01463, 2.876)
ob_leaf_9.location = (-0.35, 0.6062, 1.105)
ob_leaf_9.rotation_euler = (0.05428, 0.1103, 1.968)
ob_leaf_10.location = (-0.3, 1.102e-16, 1.186)
ob_leaf_10.rotation_euler = (0.09645, -0.09093, 0.07377)
ob_leaf_11.location = (-0.25, -0.433, 1.268)
ob_leaf_11.rotation_euler = (0.01129, 0.06526, 4.972)
ob_leaf_12.location = (0.35, -0.6062, 1.35)
ob_leaf_12.rotation_euler = (-0.01863, 0.2561, 4.416)
ob_action_text.location = (0.0, 0.9, 1.8)
ob_key_light.location = (5.0, 5.0, 10.0)
ob_fill_light.location = (-3.0, 2.0, 5.0)
ob_rim_light.location = (0.0, -5.0, 8.0)
ob_plant_camera.location = (4.0, -4.0, 1.2)
ob_plant_camera.rotation_euler = (1.491, -6.685e-08, 0.7854)

# ---- collection membership
col_collection.objects.link(ob_soil_base)
col_collection.objects.link(ob_plant_stem)
col_collection.objects.link(ob_leaf_1)
col_collection.objects.link(ob_leaf_2)
col_collection.objects.link(ob_leaf_3)
col_collection.objects.link(ob_leaf_4)
col_collection.objects.link(ob_leaf_5)
col_collection.objects.link(ob_leaf_6)
col_collection.objects.link(ob_leaf_7)
col_collection.objects.link(ob_leaf_8)
col_collection.objects.link(ob_leaf_9)
col_collection.objects.link(ob_leaf_10)
col_collection.objects.link(ob_leaf_11)
col_collection.objects.link(ob_leaf_12)
col_collection.objects.link(ob_action_text)
col_collection.objects.link(ob_key_light)
col_collection.objects.link(ob_fill_light)
col_collection.objects.link(ob_rim_light)
col_collection.objects.link(ob_plant_camera)

# ---- scene / render settings (as saved in the file)
scene.camera = ob_plant_camera
scene.frame_start = 1; scene.frame_end = 250; scene.frame_set(1)
scene.render.engine = 'CYCLES'
scene.cycles.samples = 128
bpy.context.view_layer.update()

